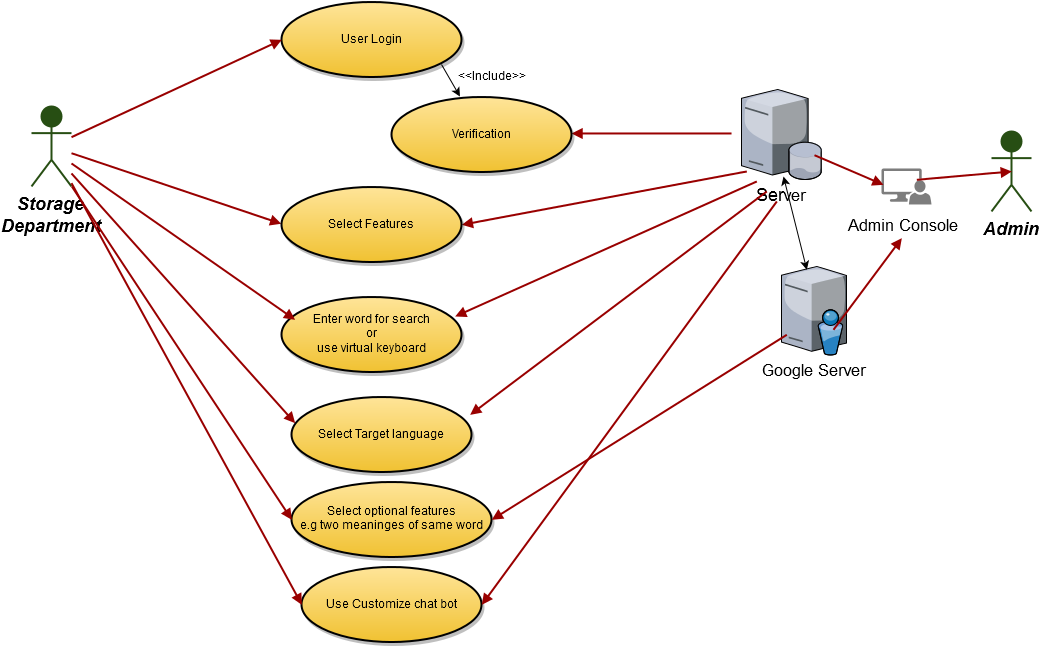

The diagram above was exported from draw.io. Its source (the exported page's mxGraphModel, read from the mxfile embedded in the PNG):
<mxGraphModel dx="1103" dy="930" grid="1" gridSize="10" guides="1" tooltips="1" connect="1" arrows="1" fold="1" page="0" pageScale="1.5" pageWidth="826" pageHeight="1169" background="#ffffff" math="0" shadow="0">
  <root>
    <mxCell id="0" style=";html=1;" />
    <mxCell id="1" style=";html=1;" parent="0" />
    <mxCell id="90" value="Storage&#10;Department" style="shape=umlActor;verticalLabelPosition=bottom;verticalAlign=top;fillColor=#274E13;strokeColor=#274E13;fontStyle=3;fontSize=18;fontFamily=Helvetica;strokeWidth=2;html=1;" parent="1" vertex="1">
      <mxGeometry x="140" y="160" width="40" height="80" as="geometry" />
    </mxCell>
    <mxCell id="119" value="User Login" style="shape=mxgraph.flowchart.on-page_reference;fillColor=#FFE599;strokeColor=black;strokeWidth=2;shadow=1;gradientColor=#F1C232;html=1;" parent="1" vertex="1">
      <mxGeometry x="390" y="55" width="180" height="75" as="geometry" />
    </mxCell>
    <mxCell id="139" value="" style="edgeStyle=none;entryX=0;entryY=0.5;entryPerimeter=0;strokeWidth=2;endArrow=block;endFill=1;strokeColor=#990000;html=1;" parent="1" source="90" target="119" edge="1">
      <mxGeometry width="100" height="100" as="geometry">
        <mxPoint y="100" as="sourcePoint" />
        <mxPoint x="100" as="targetPoint" />
      </mxGeometry>
    </mxCell>
    <mxCell id="141" value="" style="edgeStyle=none;entryX=0;entryY=0.5;entryPerimeter=0;strokeWidth=2;endArrow=block;endFill=1;strokeColor=#990000;html=1;" parent="1" source="90" edge="1">
      <mxGeometry width="100" height="100" as="geometry">
        <mxPoint y="100" as="sourcePoint" />
        <mxPoint x="389.7142857142858" y="277.28571428571445" as="targetPoint" />
      </mxGeometry>
    </mxCell>
    <mxCell id="149" value="" style="edgeStyle=none;strokeWidth=2;endArrow=block;endFill=1;strokeColor=#990000;html=1;" parent="1" edge="1">
      <mxGeometry x="-150" y="-66" width="100" height="100" as="geometry">
        <mxPoint x="840" y="187" as="sourcePoint" />
        <mxPoint x="680" y="187" as="targetPoint" />
      </mxGeometry>
    </mxCell>
    <mxCell id="158" value="" style="edgeStyle=none;entryX=1;entryY=0.5;entryPerimeter=0;strokeWidth=2;endArrow=block;endFill=1;strokeColor=#990000;html=1;exitX=0.067;exitY=0.911;exitPerimeter=0;" parent="1" source="185" target="164" edge="1">
      <mxGeometry y="-58" width="100" height="100" as="geometry">
        <mxPoint x="850" y="252" as="sourcePoint" />
        <mxPoint x="569.7142857142858" y="302.1428571428571" as="targetPoint" />
      </mxGeometry>
    </mxCell>
    <mxCell id="161" value="Verification" style="shape=mxgraph.flowchart.on-page_reference;fillColor=#FFE599;strokeColor=black;strokeWidth=2;shadow=1;gradientColor=#F1C232;html=1;" vertex="1" parent="1">
      <mxGeometry x="500" y="150" width="180" height="75" as="geometry" />
    </mxCell>
    <mxCell id="162" value="" style="endArrow=classic;html=1;" edge="1" parent="1" target="161">
      <mxGeometry width="50" height="50" relative="1" as="geometry">
        <mxPoint x="550" y="118" as="sourcePoint" />
        <mxPoint x="600" y="90" as="targetPoint" />
      </mxGeometry>
    </mxCell>
    <mxCell id="163" value="&amp;lt;&amp;lt;Include&amp;gt;&amp;gt;" style="text;html=1;strokeColor=none;fillColor=none;align=center;verticalAlign=middle;whiteSpace=wrap;" vertex="1" parent="1">
      <mxGeometry x="580" y="120" width="40" height="20" as="geometry" />
    </mxCell>
    <mxCell id="164" value="Select Features " style="shape=mxgraph.flowchart.on-page_reference;fillColor=#FFE599;strokeColor=black;strokeWidth=2;shadow=1;gradientColor=#F1C232;html=1;" vertex="1" parent="1">
      <mxGeometry x="390" y="240" width="180" height="75" as="geometry" />
    </mxCell>
    <mxCell id="165" value="Enter word for search&lt;br&gt;or&lt;br&gt;use virtual keyboard" style="shape=mxgraph.flowchart.on-page_reference;fillColor=#FFE599;strokeColor=black;strokeWidth=2;shadow=1;gradientColor=#F1C232;html=1;" vertex="1" parent="1">
      <mxGeometry x="390" y="350" width="180" height="75" as="geometry" />
    </mxCell>
    <mxCell id="166" value="Select Target language" style="shape=mxgraph.flowchart.on-page_reference;fillColor=#FFE599;strokeColor=black;strokeWidth=2;shadow=1;gradientColor=#F1C232;html=1;" vertex="1" parent="1">
      <mxGeometry x="400" y="450" width="180" height="75" as="geometry" />
    </mxCell>
    <mxCell id="167" value="Select optional features&lt;br&gt;e.g two meaninges of same word" style="shape=mxgraph.flowchart.on-page_reference;fillColor=#FFE599;strokeColor=black;strokeWidth=2;shadow=1;gradientColor=#F1C232;html=1;" vertex="1" parent="1">
      <mxGeometry x="400" y="535" width="200" height="75" as="geometry" />
    </mxCell>
    <mxCell id="169" value="Use Customize chat bot" style="shape=mxgraph.flowchart.on-page_reference;fillColor=#FFE599;strokeColor=black;strokeWidth=2;shadow=1;gradientColor=#F1C232;html=1;" vertex="1" parent="1">
      <mxGeometry x="410" y="620" width="180" height="75" as="geometry" />
    </mxCell>
    <mxCell id="170" value="" style="edgeStyle=none;entryX=0.076;entryY=0.311;entryPerimeter=0;strokeWidth=2;endArrow=block;endFill=1;strokeColor=#990000;html=1;" edge="1" parent="1" target="165">
      <mxGeometry x="10" y="10" width="100" height="100" as="geometry">
        <mxPoint x="180" y="217" as="sourcePoint" />
        <mxPoint x="399.7142857142858" y="287.28571428571445" as="targetPoint" />
      </mxGeometry>
    </mxCell>
    <mxCell id="171" value="" style="edgeStyle=none;entryX=0.02;entryY=0.356;entryPerimeter=0;strokeWidth=2;endArrow=block;endFill=1;strokeColor=#990000;html=1;" edge="1" parent="1" target="166">
      <mxGeometry x="20" y="20" width="100" height="100" as="geometry">
        <mxPoint x="180" y="227" as="sourcePoint" />
        <mxPoint x="413.66666666666674" y="383.3333333333335" as="targetPoint" />
      </mxGeometry>
    </mxCell>
    <mxCell id="172" value="" style="edgeStyle=none;entryX=0;entryY=0.5;entryPerimeter=0;strokeWidth=2;endArrow=block;endFill=1;strokeColor=#990000;html=1;exitX=1;exitY=1;exitPerimeter=0;" edge="1" parent="1" source="90" target="167">
      <mxGeometry x="30" y="30" width="100" height="100" as="geometry">
        <mxPoint x="210" y="236.72885572139307" as="sourcePoint" />
        <mxPoint x="413.66666666666674" y="486.66666666666674" as="targetPoint" />
      </mxGeometry>
    </mxCell>
    <mxCell id="173" value="" style="edgeStyle=none;entryX=0;entryY=0.5;entryPerimeter=0;strokeWidth=2;endArrow=block;endFill=1;strokeColor=#990000;html=1;" edge="1" parent="1" source="90" target="169">
      <mxGeometry x="40" y="40" width="100" height="100" as="geometry">
        <mxPoint x="220" y="246.72885572139307" as="sourcePoint" />
        <mxPoint x="410.3333333333335" y="583.3333333333335" as="targetPoint" />
      </mxGeometry>
    </mxCell>
    <mxCell id="182" value="Admin" style="shape=umlActor;verticalLabelPosition=bottom;verticalAlign=top;fillColor=#274E13;strokeColor=#274E13;fontStyle=3;fontSize=18;fontFamily=Helvetica;strokeWidth=2;html=1;" vertex="1" parent="1">
      <mxGeometry x="1100" y="185" width="40" height="80" as="geometry" />
    </mxCell>
    <mxCell id="185" value="&lt;font style=&quot;font-size: 18px&quot;&gt;Ser&lt;font style=&quot;font-size: 17px&quot;&gt;ver&lt;/font&gt;&lt;/font&gt;" style="verticalLabelPosition=bottom;aspect=fixed;html=1;verticalAlign=top;strokeColor=none;shape=mxgraph.citrix.database_server;" vertex="1" parent="1">
      <mxGeometry x="850" y="143" width="80" height="90" as="geometry" />
    </mxCell>
    <mxCell id="186" value="&lt;font style=&quot;font-size: 17px&quot;&gt;Google Server&lt;br&gt;&lt;/font&gt;" style="verticalLabelPosition=bottom;aspect=fixed;html=1;verticalAlign=top;strokeColor=none;shape=mxgraph.citrix.directory_server;" vertex="1" parent="1">
      <mxGeometry x="890" y="320" width="65" height="88.5" as="geometry" />
    </mxCell>
    <mxCell id="188" value="" style="shadow=0;dashed=0;html=1;strokeColor=none;shape=mxgraph.mscae.system_center.admin_console;fillColor=#7D7D7D;strokeColor=none;" vertex="1" parent="1">
      <mxGeometry x="990" y="222" width="50" height="36" as="geometry" />
    </mxCell>
    <mxCell id="189" value="&lt;font style=&quot;font-size: 17px&quot;&gt;Admin Console&lt;br&gt;&lt;/font&gt;" style="text;html=1;resizable=0;points=[];autosize=1;align=left;verticalAlign=top;spacingTop=-4;" vertex="1" parent="1">
      <mxGeometry x="955" y="268" width="130" height="20" as="geometry" />
    </mxCell>
    <mxCell id="190" value="" style="edgeStyle=none;entryX=0.965;entryY=0.267;entryPerimeter=0;strokeWidth=2;endArrow=block;endFill=1;strokeColor=#990000;html=1;exitX=0.067;exitY=0.911;exitPerimeter=0;" edge="1" parent="1" target="165">
      <mxGeometry x="10" y="-48" width="100" height="100" as="geometry">
        <mxPoint x="865.3333333333335" y="235" as="sourcePoint" />
        <mxPoint x="580.3333333333335" y="288.3333333333335" as="targetPoint" />
      </mxGeometry>
    </mxCell>
    <mxCell id="191" value="" style="edgeStyle=none;entryX=0.993;entryY=0.244;entryPerimeter=0;strokeWidth=2;endArrow=block;endFill=1;strokeColor=#990000;html=1;exitX=0.067;exitY=0.911;exitPerimeter=0;" edge="1" parent="1" target="166">
      <mxGeometry x="20" y="-38" width="100" height="100" as="geometry">
        <mxPoint x="875.3333333333335" y="245" as="sourcePoint" />
        <mxPoint x="573.6666666666667" y="380" as="targetPoint" />
      </mxGeometry>
    </mxCell>
    <mxCell id="192" value="" style="edgeStyle=none;entryX=1;entryY=0.5;entryPerimeter=0;strokeWidth=2;endArrow=block;endFill=1;strokeColor=#990000;html=1;exitX=0.067;exitY=0.911;exitPerimeter=0;" edge="1" parent="1" target="169">
      <mxGeometry x="30" y="-28" width="100" height="100" as="geometry">
        <mxPoint x="885.3333333333335" y="255" as="sourcePoint" />
        <mxPoint x="588.6666666666667" y="478.3333333333335" as="targetPoint" />
      </mxGeometry>
    </mxCell>
    <mxCell id="194" value="" style="edgeStyle=none;entryX=1;entryY=0.5;entryPerimeter=0;strokeWidth=2;endArrow=block;endFill=1;strokeColor=#990000;html=1;exitX=0.082;exitY=0.772;exitPerimeter=0;" edge="1" parent="1" source="186" target="167">
      <mxGeometry x="50" y="-8" width="100" height="100" as="geometry">
        <mxPoint x="905.3333333333335" y="275" as="sourcePoint" />
        <mxPoint x="610.3333333333335" y="575" as="targetPoint" />
      </mxGeometry>
    </mxCell>
    <mxCell id="195" value="" style="endArrow=classic;startArrow=classic;html=1;exitX=0.39;exitY=0.038;exitPerimeter=0;entryX=0.525;entryY=0.967;entryPerimeter=0;" edge="1" parent="1" source="186" target="185">
      <mxGeometry width="50" height="50" relative="1" as="geometry">
        <mxPoint x="890" y="293" as="sourcePoint" />
        <mxPoint x="940" y="243" as="targetPoint" />
      </mxGeometry>
    </mxCell>
    <mxCell id="197" value="" style="edgeStyle=none;entryX=0.04;entryY=0.454;entryPerimeter=0;strokeWidth=2;endArrow=block;endFill=1;strokeColor=#990000;html=1;" edge="1" parent="1" target="188">
      <mxGeometry x="743" y="18" width="100" height="100" as="geometry">
        <mxPoint x="923" y="208.73806078147618" as="sourcePoint" />
        <mxPoint x="1133.3333333333335" y="111.33333333333337" as="targetPoint" />
      </mxGeometry>
    </mxCell>
    <mxCell id="198" value="" style="edgeStyle=none;entryX=0.426;entryY=1.183;entryPerimeter=0;strokeWidth=2;endArrow=block;endFill=1;strokeColor=#990000;html=1;exitX=0.8;exitY=0.716;exitPerimeter=0;" edge="1" parent="1" source="186" target="189">
      <mxGeometry x="695" y="178" width="100" height="100" as="geometry">
        <mxPoint x="875" y="368.7380607814762" as="sourcePoint" />
        <mxPoint x="1085.3333333333335" y="271.33333333333337" as="targetPoint" />
      </mxGeometry>
    </mxCell>
    <mxCell id="199" value="" style="edgeStyle=none;entryX=0.5;entryY=0.5;entryPerimeter=0;strokeWidth=2;endArrow=block;endFill=1;strokeColor=#990000;html=1;exitX=0.707;exitY=0.315;exitPerimeter=0;" edge="1" parent="1" source="188" target="182">
      <mxGeometry x="793" y="41" width="100" height="100" as="geometry">
        <mxPoint x="1040" y="246.33333333333348" as="sourcePoint" />
        <mxPoint x="1108.3333333333335" y="154.66666666666674" as="targetPoint" />
      </mxGeometry>
    </mxCell>
  </root>
</mxGraphModel>